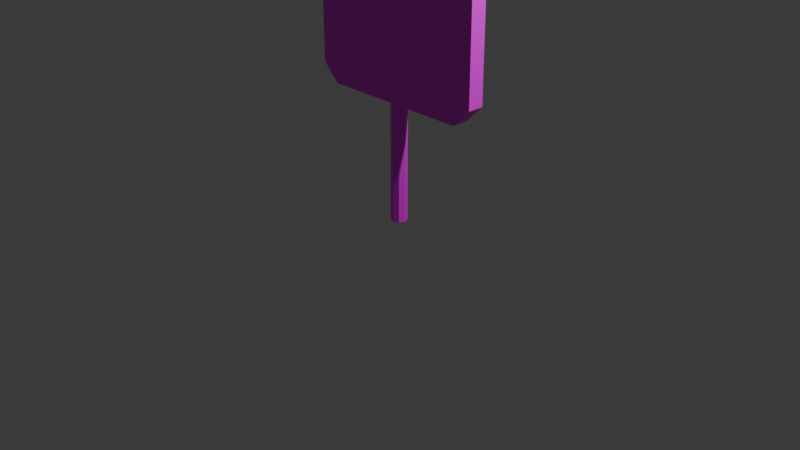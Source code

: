 # Source: wooden_sign.blend  (saved by Blender 5.1.30; exported with 4.5.12 LTS)
import bpy
from mathutils import Matrix  # noqa: F401  (used for matrix-valued properties, if any)

bpy.ops.wm.read_factory_settings(use_empty=True)
scene = bpy.context.scene
scene.name = 'Scene'

# ---- collections
col_collection = bpy.data.collections.new('Collection'); scene.collection.children.link(col_collection)

# ---- images (referenced by path relative to the original .blend; pixels are not part of the script)
import os
ASSET_DIR = os.environ.get("B2B_ASSET_DIR", "")  # directory of the original .blend (textures are referenced by path, not embedded)
HERE = os.path.dirname(os.path.abspath(__file__))  # packed textures are extracted next to this script under _unpacked/

def load_image(name, relpath, width, height, colorspace="sRGB"):
    """Load a texture the original file referenced (path relative to the .blend, or extracted next to this script)."""
    p = next((c for c in (os.path.join(HERE, relpath), os.path.join(ASSET_DIR, relpath)) if relpath and os.path.exists(c)), "")
    if p:
        img = bpy.data.images.load(p, check_existing=True)
        img.name = name
    else:  # same state as the original file: an image datablock whose file is absent (Cycles renders it pink)
        img = bpy.data.images.new(name, width, height)
        img.source = "FILE"
        img.filepath = "//" + (relpath or name)
    img.colorspace_settings.name = colorspace
    return img
img_forest_green_kaykit_modular_forest_texture_png = load_image('forest_green_kaykit_modular_forest_texture.png', 'forest_green_kaykit_modular_forest_texture.png', 1024, 1024, 'sRGB')

# ---- materials (node trees are filled in below, after node groups)
mat_material = bpy.data.materials.new('Material')
mat_material.alpha_threshold = 0.0
mat_material.use_backface_culling_lightprobe_volume = False
mat_material.roughness = 0.5
mat_material.line_color = (0.0, 0.0, 0.0, 1.0)

# ---- material node trees
mat_material.use_nodes = True; mat_material.node_tree.nodes.clear()
_N = mat_material.node_tree.nodes; _L = mat_material.node_tree.links
n0 = _N.new('ShaderNodeOutputMaterial'); n0.name = 'Material Output'; n0.location = (200, 100)
n1 = _N.new('ShaderNodeBsdfPrincipled'); n1.name = 'Principled BSDF'; n1.location = (-200, 100)
n2 = _N.new('ShaderNodeTexImage'); n2.name = 'Image Texture'; n2.location = (-490, 60)
n2.image = img_forest_green_kaykit_modular_forest_texture_png
_L.new(n1.outputs[0], n0.inputs[0])
_L.new(n2.outputs[0], n1.inputs[0])
n0.is_active_output = True

# ---- world
world_world = bpy.data.worlds.new('World'); scene.world = world_world
world_world.use_nodes = True; world_world.node_tree.nodes.clear()
_N = world_world.node_tree.nodes; _L = world_world.node_tree.links
n0 = _N.new('ShaderNodeOutputWorld'); n0.name = 'World Output'; n0.location = (200, 100)
n1 = _N.new('ShaderNodeBackground'); n1.name = 'Background'; n1.location = (-200, 100)
n1.inputs[0].default_value = (0.05088, 0.05088, 0.05088, 1.0)
_L.new(n1.outputs[0], n0.inputs[0])
n0.is_active_output = True
world_world.color = (0.05088, 0.05088, 0.05088)
world_world.sun_shadow_jitter_overblur = 0.0

# ---- cameras
cam_camera = bpy.data.cameras.new('Camera')
cam_camera.clip_end = 100.0
cam_camera.ortho_scale = 7.314

# ---- lights
light_light = bpy.data.lights.new('Light', 'POINT')
light_light.energy = 1000.0
light_light.shadow_soft_size = 0.1

# ---- meshes
me_cube = bpy.data.meshes.new('Cube')
me_cube.from_pydata([(0.811, 0.0869, 2.707), (1.0, 0.0869, 2.518), (1.0, 0.0869, 1.446), (0.811, 0.0869, 1.257), (1.0, -0.0869, 2.518), (0.811, -0.0869, 2.707), (0.811, -0.0869, 1.257), (1.0, -0.0869, 1.446), (-1.0, 0.0869, 2.518), (-0.811, 0.0869, 2.707), (-0.811, 0.0869, 1.257), (-1.0, 0.0869, 1.446), (-0.811, -0.0869, 2.707), (-1.0, -0.0869, 2.518), (-1.0, -0.0869, 1.446), (-0.811, -0.0869, 1.257), (-6.819e-09, 0.08482, -0.005203), (-6.819e-09, 0.08482, 1.316), (0.05998, 0.05998, -0.005203), (0.05998, 0.05998, 1.316), (0.08482, 0.0, -0.005203), (0.08482, 0.0, 1.316), (0.05998, -0.05998, -0.005203), (0.05998, -0.05998, 1.316), (-6.819e-09, -0.08482, -0.005203), (-6.819e-09, -0.08482, 1.316), (-0.05998, -0.05998, -0.005203), (-0.05998, -0.05998, 1.316), (-0.08482, 0.0, -0.005203), (-0.08482, 0.0, 1.316), (-0.05998, 0.05998, -0.005203), (-0.05998, 0.05998, 1.316)], [], [(10, 15, 14, 11), (0, 5, 4, 1), (12, 9, 8, 13), (6, 3, 2, 7), (10, 11, 8, 9, 0, 1, 2, 3), (2, 1, 4, 7), (0, 9, 12, 5), (10, 3, 6, 15), (6, 7, 4, 5, 12, 13, 14, 15), (14, 13, 8, 11), (16, 17, 19, 18), (18, 19, 21, 20), (20, 21, 23, 22), (22, 23, 25, 24), (24, 25, 27, 26), (26, 27, 29, 28), (19, 17, 31, 29, 27, 25, 23, 21), (28, 29, 31, 30), (30, 31, 17, 16), (16, 18, 20, 22, 24, 26, 28, 30)])
_uv = me_cube.uv_layers.new(name='UVMap')
_uv.uv.foreach_set('vector', [0.4872, 0.6048, 0.4837, 0.6048, 0.4837, 0.6009, 0.4872, 0.6009, 0.4872, 0.6341, 0.4908, 0.6341, 0.4908, 0.638, 0.4872, 0.638, 0.4837, 0.638, 0.4872, 0.638, 0.4872, 0.6418, 0.4837, 0.6418, 0.4908, 0.6638, 0.4872, 0.6638, 0.4872, 0.6599, 0.4908, 0.6599, 0.454, 0.638, 0.4501, 0.6418, 0.4282, 0.6418, 0.4243, 0.638, 0.4243, 0.6048, 0.4282, 0.6009, 0.4501, 0.6009, 0.454, 0.6048, 0.4872, 0.6599, 0.4872, 0.638, 0.4908, 0.638, 0.4908, 0.6599, 0.4908, 0.6009, 0.4908, 0.6341, 0.4872, 0.6341, 0.4872, 0.6009, 0.4872, 0.6048, 0.4872, 0.638, 0.4837, 0.638, 0.4837, 0.6048, 0.4837, 0.638, 0.4798, 0.6418, 0.4579, 0.6418, 0.454, 0.638, 0.454, 0.6048, 0.4579, 0.6009, 0.4798, 0.6009, 0.4837, 0.6048, 0.4837, 0.6638, 0.4837, 0.6418, 0.4872, 0.6418, 0.4872, 0.6638, 0.386, 0.7383, 0.386, 0.5513, 0.3895, 0.5513, 0.3895, 0.7383, 0.3895, 0.7383, 0.3895, 0.5513, 0.393, 0.5513, 0.393, 0.7383, 0.393, 0.7383, 0.393, 0.5513, 0.3965, 0.5513, 0.3965, 0.7383, 0.3965, 0.7383, 0.3965, 0.5513, 0.3999, 0.5513, 0.3999, 0.7383, 0.3999, 0.7383, 0.3999, 0.5513, 0.4034, 0.5513, 0.4034, 0.7383, 0.4034, 0.7383, 0.4034, 0.5513, 0.4069, 0.5513, 0.4069, 0.7383, 0.2794, 0.7158, 0.2656, 0.702, 0.2656, 0.6824, 0.2794, 0.6686, 0.2989, 0.6686, 0.3128, 0.6824, 0.3128, 0.702, 0.2989, 0.7158, 0.4069, 0.7383, 0.4069, 0.5513, 0.4104, 0.5513, 0.4104, 0.7383, 0.3825, 0.7383, 0.3825, 0.5513, 0.386, 0.5513, 0.386, 0.7383, 0.3128, 0.702, 0.3128, 0.6824, 0.3266, 0.6686, 0.3461, 0.6686, 0.3599, 0.6824, 0.3599, 0.702, 0.3461, 0.7158, 0.3266, 0.7158])
me_cube.materials.append(mat_material)
me_cube.use_mirror_vertex_groups = False
me_cube.update()

# ---- objects
ob_cube = bpy.data.objects.new('Cube', me_cube)
ob_light = bpy.data.objects.new('Light', light_light)
ob_camera = bpy.data.objects.new('Camera', cam_camera)

# ---- transforms, parenting, visibility, modifiers, constraints
ob_cube.location = (0.0, 0.0, 0.0)
ob_cube.lock_rotations_4d = False
ob_cube.empty_display_type = 'ARROWS'
ob_cube.lineart.crease_threshold = 0.0
ob_light.location = (4.076, 1.005, 5.904)
ob_light.rotation_euler = (0.6503, 0.05522, 1.866)
ob_light.lock_rotations_4d = False
ob_light.empty_display_type = 'ARROWS'
ob_light.color = (0.0, 0.0, 0.0, 0.0)
ob_light.lineart.crease_threshold = 0.0
ob_camera.location = (7.359, -6.926, 4.958)
ob_camera.rotation_euler = (1.109, 0.0, 0.8149)
ob_camera.lock_rotations_4d = False
ob_camera.empty_display_type = 'ARROWS'
ob_camera.color = (0.0, 0.0, 0.0, 0.0)
ob_camera.display_type = 'WIRE'
ob_camera.lineart.crease_threshold = 0.0

# ---- collection membership
col_collection.objects.link(ob_cube)
col_collection.objects.link(ob_light)
col_collection.objects.link(ob_camera)

# ---- scene / render settings (as saved in the file)
scene.camera = ob_camera
scene.frame_start = 1; scene.frame_end = 250; scene.frame_set(1)
scene.render.engine = 'BLENDER_EEVEE_NEXT'
scene.render.bake_bias = 0.0
scene.render.bake_samples = 0
scene.cycles.sampling_pattern = 'TABULATED_SOBOL'
scene.eevee.use_volume_custom_range = False
bpy.context.view_layer.update()
